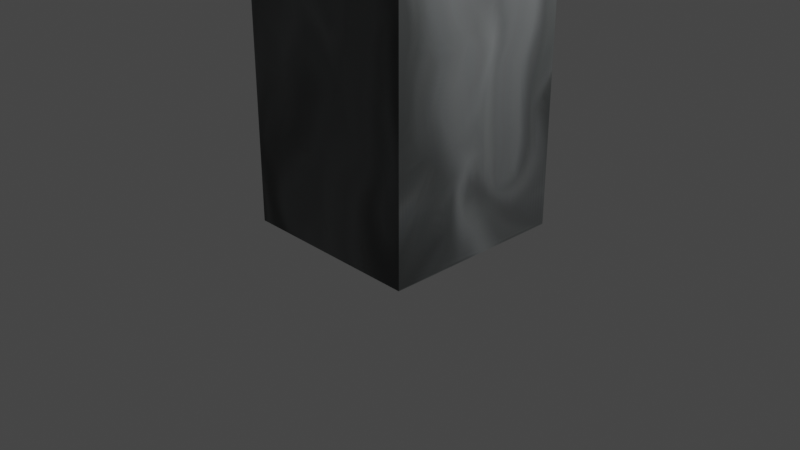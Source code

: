 # Source: obstacle.blend  (saved by Blender 2.83.21; exported with 4.5.12 LTS)
import bpy
from mathutils import Matrix  # noqa: F401  (used for matrix-valued properties, if any)

bpy.ops.wm.read_factory_settings(use_empty=True)
scene = bpy.context.scene
scene.name = 'Scene'

# ---- collections
col_collection = bpy.data.collections.new('Collection'); scene.collection.children.link(col_collection)

# ---- images (referenced by path relative to the original .blend; pixels are not part of the script)
import os
ASSET_DIR = os.environ.get("B2B_ASSET_DIR", "")  # directory of the original .blend (textures are referenced by path, not embedded)
HERE = os.path.dirname(os.path.abspath(__file__))  # packed textures are extracted next to this script under _unpacked/

def load_image(name, relpath, width, height, colorspace="sRGB"):
    """Load a texture the original file referenced (path relative to the .blend, or extracted next to this script)."""
    p = next((c for c in (os.path.join(HERE, relpath), os.path.join(ASSET_DIR, relpath)) if relpath and os.path.exists(c)), "")
    if p:
        img = bpy.data.images.load(p, check_existing=True)
        img.name = name
    else:  # same state as the original file: an image datablock whose file is absent (Cycles renders it pink)
        img = bpy.data.images.new(name, width, height)
        img.source = "FILE"
        img.filepath = "//" + (relpath or name)
    img.colorspace_settings.name = colorspace
    return img
img_obstacle = load_image('obstacle', '_unpacked/obstacle.001b29ee.png', 1024, 1024, 'sRGB')

# ---- materials (node trees are filled in below, after node groups)
mat_material = bpy.data.materials.new('Material')
mat_material.alpha_threshold = 0.0
mat_material.use_transparent_shadow = False
mat_material.line_color = (0.0, 0.0, 0.0, 1.0)

# ---- material node trees
mat_material.use_nodes = True; mat_material.node_tree.nodes.clear()
_N = mat_material.node_tree.nodes; _L = mat_material.node_tree.links
n0 = _N.new('ShaderNodeOutputMaterial'); n0.name = 'Material Output'; n0.location = (300, 300)
n1 = _N.new('ShaderNodeBsdfPrincipled'); n1.name = 'Principled BSDF'; n1.location = (10, 300)
n1.distribution = 'GGX'
n1.subsurface_method = 'BURLEY'
n1.inputs[2].default_value = 0.4
n1.inputs[3].default_value = 1.45
n1.inputs[27].default_value = (0.0, 0.0, 0.0, 1.0)
n1.inputs[28].default_value = 1.0
n2 = _N.new('ShaderNodeTexImage'); n2.name = 'Image Texture'; n2.location = (-280, 270)
n2.image = img_obstacle
_L.new(n1.outputs[0], n0.inputs[0])
_L.new(n2.outputs[0], n1.inputs[0])
n0.is_active_output = True

# ---- world
world_world = bpy.data.worlds.new('World'); scene.world = world_world
world_world.use_nodes = True; world_world.node_tree.nodes.clear()
_N = world_world.node_tree.nodes; _L = world_world.node_tree.links
n0 = _N.new('ShaderNodeOutputWorld'); n0.name = 'World Output'; n0.location = (300, 300)
n1 = _N.new('ShaderNodeBackground'); n1.name = 'Background'; n1.location = (10, 300)
n1.inputs[0].default_value = (0.05088, 0.05088, 0.05088, 1.0)
_L.new(n1.outputs[0], n0.inputs[0])
n0.is_active_output = True
world_world.color = (0.05088, 0.05088, 0.05088)
world_world.use_sun_shadow = False
world_world.sun_shadow_jitter_overblur = 0.0

# ---- cameras
cam_camera = bpy.data.cameras.new('Camera')
cam_camera.clip_end = 100.0
cam_camera.ortho_scale = 7.314

# ---- lights
light_light = bpy.data.lights.new('Light', 'POINT')
light_light.transmission_factor = 0.0
light_light.energy = 1000.0
light_light.shadow_soft_size = 0.1
light_light.shadow_maximum_resolution = 0.006
light_light.use_absolute_resolution = True

# ---- meshes
me_cube = bpy.data.meshes.new('Cube')
me_cube.from_pydata([(1.0, 1.0, -1.0), (1.0, -1.0, -1.0), (-1.0, 1.0, -1.0), (-1.0, -1.0, -1.0), (0.5263, 0.5263, 1.0), (1.0, 1.0, 0.5263), (0.5263, -0.5263, 1.0), (1.0, -1.0, 0.5263), (-0.5263, 0.5263, 1.0), (-1.0, 1.0, 0.5263), (-0.5263, -0.5263, 1.0), (-1.0, -1.0, 0.5263)], [], [(1, 7, 11, 3), (3, 11, 9, 2), (2, 0, 1, 3), (4, 8, 10, 6), (0, 5, 7, 1), (6, 10, 11, 7), (4, 6, 7, 5), (10, 8, 9, 11), (8, 4, 5, 9), (2, 9, 5, 0)])
_uv = me_cube.uv_layers.new(name='UVMap')
_uv.uv.foreach_set('vector', [0.375, 0.75, 0.5658, 0.75, 0.5658, 1.0, 0.375, 1.0, 0.375, 0.0, 0.5658, 0.0, 0.5658, 0.25, 0.375, 0.25, 0.125, 0.5, 0.375, 0.5, 0.375, 0.75, 0.125, 0.75, 0.6842, 0.5592, 0.8158, 0.5592, 0.8158, 0.6908, 0.6842, 0.6908, 0.375, 0.5, 0.5658, 0.5, 0.5658, 0.75, 0.375, 0.75, 0.6842, 0.6908, 0.8158, 0.6908, 0.875, 0.75, 0.625, 0.75, 0.6842, 0.5592, 0.6842, 0.6908, 0.5658, 0.75, 0.5658, 0.5, 0.8158, 0.6908, 0.8158, 0.5592, 0.875, 0.5, 0.875, 0.75, 0.8158, 0.5592, 0.6842, 0.5592, 0.625, 0.5, 0.875, 0.5, 0.375, 0.25, 0.5658, 0.25, 0.5658, 0.5, 0.375, 0.5])
me_cube.materials.append(mat_material)
me_cube.use_remesh_preserve_volume = False
me_cube.use_remesh_preserve_attributes = False
me_cube.use_mirror_vertex_groups = False
me_cube.update()

# ---- objects
ob_cube = bpy.data.objects.new('Cube', me_cube)
ob_light = bpy.data.objects.new('Light', light_light)
ob_camera = bpy.data.objects.new('Camera', cam_camera)

# ---- transforms, parenting, visibility, modifiers, constraints
ob_cube.location = (0.0, 0.05379, 2.817)
ob_cube.scale = (1.0, 1.0, 2.874)
ob_cube.lock_rotations_4d = False
ob_cube.empty_display_type = 'ARROWS'
ob_cube.lineart.crease_threshold = 0.0
ob_light.location = (4.076, 1.005, 5.904)
ob_light.rotation_euler = (0.6503, 0.05522, 1.866)
ob_light.lock_rotations_4d = False
ob_light.empty_display_type = 'ARROWS'
ob_light.color = (0.0, 0.0, 0.0, 0.0)
ob_light.lineart.crease_threshold = 0.0
ob_camera.location = (7.359, -6.926, 4.958)
ob_camera.rotation_euler = (1.109, 0.0, 0.8149)
ob_camera.lock_rotations_4d = False
ob_camera.empty_display_type = 'ARROWS'
ob_camera.color = (0.0, 0.0, 0.0, 0.0)
ob_camera.display_type = 'WIRE'
ob_camera.lineart.crease_threshold = 0.0

# ---- collection membership
col_collection.objects.link(ob_cube)
col_collection.objects.link(ob_light)
col_collection.objects.link(ob_camera)

# ---- scene / render settings (as saved in the file)
scene.camera = ob_camera
scene.frame_start = 1; scene.frame_end = 250; scene.frame_set(1)
scene.render.engine = 'BLENDER_EEVEE_NEXT'
scene.cycles.use_denoising = False
scene.cycles.samples = 128
scene.cycles.sampling_pattern = 'TABULATED_SOBOL'
scene.cycles.use_adaptive_sampling = False
scene.cycles.use_light_tree = False
scene.view_settings.view_transform = 'Filmic'
bpy.context.view_layer.update()
